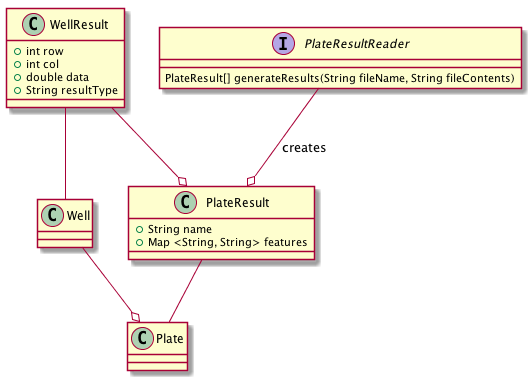

The diagram above was rendered by PlantUML. Its source (embedded in the PNG):
@startuml

class WellResult --o PlateResult
class WellResult -- Well
class PlateResult -- Plate
class Well --o Plate
class PlateResultReader --o PlateResult : creates

class WellResult{
 + int row
 + int col
 + double data
 + String resultType
}

class PlateResult{
 + String name
 + Map <String, String> features
}

interface PlateResultReader{
 PlateResult[] generateResults(String fileName, String fileContents)
}

@enduml